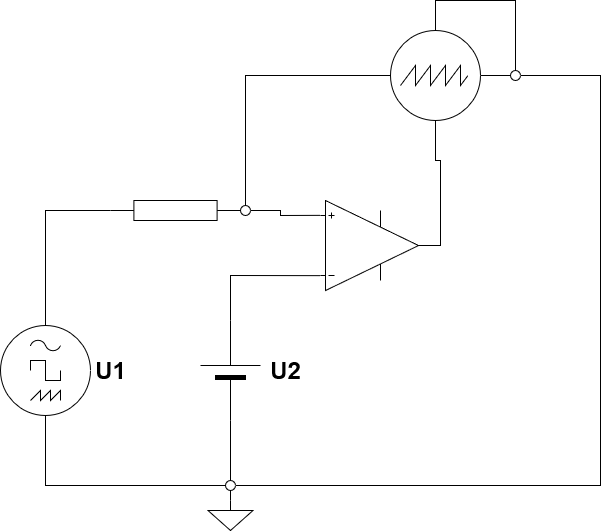

The diagram above was exported from draw.io. Its source (the exported page's mxGraphModel, read from the mxfile embedded in the PNG):
<mxGraphModel dx="700" dy="1558" grid="1" gridSize="10" guides="1" tooltips="1" connect="1" arrows="1" fold="1" page="1" pageScale="1" pageWidth="1100" pageHeight="850" background="none" math="0" shadow="0">
  <root>
    <mxCell id="0" />
    <mxCell id="1" parent="0" />
    <mxCell id="F3vvY-n_bdaP9fOPBIRz-2" value="" style="verticalLabelPosition=bottom;shadow=0;dashed=0;align=center;fillColor=#000000;html=1;verticalAlign=top;strokeWidth=1;shape=mxgraph.electrical.miscellaneous.monocell_battery;rotation=-90;" parent="1" vertex="1">
      <mxGeometry x="220" y="300" width="100" height="60" as="geometry" />
    </mxCell>
    <mxCell id="F3vvY-n_bdaP9fOPBIRz-4" value="" style="perimeter=ellipsePerimeter;verticalLabelPosition=bottom;shadow=0;dashed=0;align=center;html=1;verticalAlign=top;shape=mxgraph.electrical.instruments.signal_generator;" parent="1" vertex="1">
      <mxGeometry x="40" y="285" width="90" height="90" as="geometry" />
    </mxCell>
    <mxCell id="F3vvY-n_bdaP9fOPBIRz-5" value="" style="perimeter=ellipsePerimeter;verticalLabelPosition=bottom;shadow=0;dashed=0;align=center;html=1;verticalAlign=top;shape=mxgraph.electrical.instruments.oscilloscope;" parent="1" vertex="1">
      <mxGeometry x="430" y="-10" width="90" height="90" as="geometry" />
    </mxCell>
    <mxCell id="F3vvY-n_bdaP9fOPBIRz-6" value="" style="verticalLabelPosition=bottom;shadow=0;dashed=0;align=center;html=1;verticalAlign=top;shape=mxgraph.electrical.abstract.operational_amp_1;flipH=0;flipV=1;" parent="1" vertex="1">
      <mxGeometry x="360" y="160" width="98" height="90" as="geometry" />
    </mxCell>
    <mxCell id="F3vvY-n_bdaP9fOPBIRz-8" value="" style="endArrow=none;html=1;rounded=0;exitX=0.5;exitY=0;exitDx=0;exitDy=0;exitPerimeter=0;entryX=0;entryY=0.5;entryDx=0;entryDy=0;entryPerimeter=0;" parent="1" source="F3vvY-n_bdaP9fOPBIRz-4" target="F3vvY-n_bdaP9fOPBIRz-9" edge="1">
      <mxGeometry width="50" height="50" relative="1" as="geometry">
        <mxPoint x="390" y="370" as="sourcePoint" />
        <mxPoint x="85" y="160" as="targetPoint" />
        <Array as="points">
          <mxPoint x="85" y="170" />
        </Array>
      </mxGeometry>
    </mxCell>
    <mxCell id="F3vvY-n_bdaP9fOPBIRz-9" value="" style="pointerEvents=1;verticalLabelPosition=bottom;shadow=0;dashed=0;align=center;html=1;verticalAlign=top;shape=mxgraph.electrical.resistors.resistor_1;" parent="1" vertex="1">
      <mxGeometry x="150" y="160" width="130" height="20" as="geometry" />
    </mxCell>
    <mxCell id="F3vvY-n_bdaP9fOPBIRz-11" value="" style="endArrow=none;html=1;rounded=0;entryX=0;entryY=0.165;entryDx=0;entryDy=0;entryPerimeter=0;exitX=1;exitY=0.5;exitDx=0;exitDy=0;exitPerimeter=0;" parent="1" source="F3vvY-n_bdaP9fOPBIRz-2" target="F3vvY-n_bdaP9fOPBIRz-6" edge="1">
      <mxGeometry width="50" height="50" relative="1" as="geometry">
        <mxPoint x="380" y="410" as="sourcePoint" />
        <mxPoint x="430" y="360" as="targetPoint" />
        <Array as="points">
          <mxPoint x="270" y="235" />
        </Array>
      </mxGeometry>
    </mxCell>
    <mxCell id="F3vvY-n_bdaP9fOPBIRz-13" value="" style="endArrow=none;html=1;rounded=0;entryX=1;entryY=0.5;entryDx=0;entryDy=0;exitX=1;exitY=0.5;exitDx=0;exitDy=0;" parent="1" source="F3vvY-n_bdaP9fOPBIRz-29" target="F3vvY-n_bdaP9fOPBIRz-26" edge="1">
      <mxGeometry width="50" height="50" relative="1" as="geometry">
        <mxPoint x="300" y="450" as="sourcePoint" />
        <mxPoint x="600" y="60" as="targetPoint" />
        <Array as="points">
          <mxPoint x="640" y="445" />
          <mxPoint x="640" y="35" />
        </Array>
      </mxGeometry>
    </mxCell>
    <mxCell id="F3vvY-n_bdaP9fOPBIRz-14" value="" style="pointerEvents=1;verticalLabelPosition=bottom;shadow=0;dashed=0;align=center;html=1;verticalAlign=top;shape=mxgraph.electrical.signal_sources.signal_ground;" parent="1" vertex="1">
      <mxGeometry x="247.5" y="460" width="45" height="30" as="geometry" />
    </mxCell>
    <mxCell id="F3vvY-n_bdaP9fOPBIRz-20" value="" style="endArrow=none;html=1;rounded=0;exitX=1;exitY=0.5;exitDx=0;exitDy=0;exitPerimeter=0;entryX=0.5;entryY=1;entryDx=0;entryDy=0;entryPerimeter=0;" parent="1" source="F3vvY-n_bdaP9fOPBIRz-6" target="F3vvY-n_bdaP9fOPBIRz-5" edge="1">
      <mxGeometry width="50" height="50" relative="1" as="geometry">
        <mxPoint x="350" y="160" as="sourcePoint" />
        <mxPoint x="400" y="110" as="targetPoint" />
        <Array as="points">
          <mxPoint x="480" y="205" />
          <mxPoint x="480" y="120" />
          <mxPoint x="475" y="120" />
        </Array>
      </mxGeometry>
    </mxCell>
    <mxCell id="F3vvY-n_bdaP9fOPBIRz-21" value="" style="ellipse;whiteSpace=wrap;html=1;aspect=fixed;" parent="1" vertex="1">
      <mxGeometry x="280" y="165" width="10" height="10" as="geometry" />
    </mxCell>
    <mxCell id="F3vvY-n_bdaP9fOPBIRz-24" value="" style="endArrow=none;html=1;rounded=0;exitX=0.5;exitY=0;exitDx=0;exitDy=0;entryX=0;entryY=0.5;entryDx=0;entryDy=0;entryPerimeter=0;" parent="1" source="F3vvY-n_bdaP9fOPBIRz-21" target="F3vvY-n_bdaP9fOPBIRz-5" edge="1">
      <mxGeometry width="50" height="50" relative="1" as="geometry">
        <mxPoint x="280" y="200" as="sourcePoint" />
        <mxPoint x="330" y="150" as="targetPoint" />
        <Array as="points">
          <mxPoint x="285" y="35" />
        </Array>
      </mxGeometry>
    </mxCell>
    <mxCell id="F3vvY-n_bdaP9fOPBIRz-25" value="" style="endArrow=none;html=1;rounded=0;exitX=1;exitY=0.5;exitDx=0;exitDy=0;entryX=0;entryY=0.835;entryDx=0;entryDy=0;entryPerimeter=0;" parent="1" source="F3vvY-n_bdaP9fOPBIRz-21" target="F3vvY-n_bdaP9fOPBIRz-6" edge="1">
      <mxGeometry width="50" height="50" relative="1" as="geometry">
        <mxPoint x="280" y="200" as="sourcePoint" />
        <mxPoint x="330" y="150" as="targetPoint" />
        <Array as="points">
          <mxPoint x="320" y="170" />
          <mxPoint x="320" y="175" />
        </Array>
      </mxGeometry>
    </mxCell>
    <mxCell id="F3vvY-n_bdaP9fOPBIRz-26" value="" style="ellipse;whiteSpace=wrap;html=1;aspect=fixed;" parent="1" vertex="1">
      <mxGeometry x="550" y="30" width="10" height="10" as="geometry" />
    </mxCell>
    <mxCell id="F3vvY-n_bdaP9fOPBIRz-27" value="" style="endArrow=none;html=1;rounded=0;exitX=0.5;exitY=0;exitDx=0;exitDy=0;entryX=0.5;entryY=0;entryDx=0;entryDy=0;entryPerimeter=0;" parent="1" source="F3vvY-n_bdaP9fOPBIRz-26" target="F3vvY-n_bdaP9fOPBIRz-5" edge="1">
      <mxGeometry width="50" height="50" relative="1" as="geometry">
        <mxPoint x="560" y="30" as="sourcePoint" />
        <mxPoint x="610" y="-20" as="targetPoint" />
        <Array as="points">
          <mxPoint x="555" y="-40" />
          <mxPoint x="475" y="-40" />
        </Array>
      </mxGeometry>
    </mxCell>
    <mxCell id="F3vvY-n_bdaP9fOPBIRz-28" value="" style="endArrow=none;html=1;rounded=0;entryX=0;entryY=0.5;entryDx=0;entryDy=0;exitX=1;exitY=0.5;exitDx=0;exitDy=0;exitPerimeter=0;" parent="1" source="F3vvY-n_bdaP9fOPBIRz-5" target="F3vvY-n_bdaP9fOPBIRz-26" edge="1">
      <mxGeometry width="50" height="50" relative="1" as="geometry">
        <mxPoint x="510" y="110" as="sourcePoint" />
        <mxPoint x="560" y="60" as="targetPoint" />
      </mxGeometry>
    </mxCell>
    <mxCell id="F3vvY-n_bdaP9fOPBIRz-29" value="" style="ellipse;whiteSpace=wrap;html=1;aspect=fixed;" parent="1" vertex="1">
      <mxGeometry x="265" y="440" width="10" height="10" as="geometry" />
    </mxCell>
    <mxCell id="F3vvY-n_bdaP9fOPBIRz-30" value="" style="endArrow=none;html=1;rounded=0;entryX=0;entryY=0.5;entryDx=0;entryDy=0;exitX=0.5;exitY=1;exitDx=0;exitDy=0;exitPerimeter=0;" parent="1" source="F3vvY-n_bdaP9fOPBIRz-4" target="F3vvY-n_bdaP9fOPBIRz-29" edge="1">
      <mxGeometry width="50" height="50" relative="1" as="geometry">
        <mxPoint x="230" y="460" as="sourcePoint" />
        <mxPoint x="280" y="410" as="targetPoint" />
        <Array as="points">
          <mxPoint x="85" y="445" />
        </Array>
      </mxGeometry>
    </mxCell>
    <mxCell id="F3vvY-n_bdaP9fOPBIRz-31" value="" style="endArrow=none;html=1;rounded=0;entryX=0;entryY=0.5;entryDx=0;entryDy=0;entryPerimeter=0;exitX=0.5;exitY=0;exitDx=0;exitDy=0;" parent="1" source="F3vvY-n_bdaP9fOPBIRz-29" target="F3vvY-n_bdaP9fOPBIRz-2" edge="1">
      <mxGeometry width="50" height="50" relative="1" as="geometry">
        <mxPoint x="290" y="450" as="sourcePoint" />
        <mxPoint x="340" y="400" as="targetPoint" />
      </mxGeometry>
    </mxCell>
    <mxCell id="F3vvY-n_bdaP9fOPBIRz-32" value="" style="endArrow=none;html=1;rounded=0;exitX=0.5;exitY=0;exitDx=0;exitDy=0;exitPerimeter=0;entryX=0.5;entryY=1;entryDx=0;entryDy=0;" parent="1" source="F3vvY-n_bdaP9fOPBIRz-14" target="F3vvY-n_bdaP9fOPBIRz-29" edge="1">
      <mxGeometry width="50" height="50" relative="1" as="geometry">
        <mxPoint x="290" y="480" as="sourcePoint" />
        <mxPoint x="340" y="430" as="targetPoint" />
      </mxGeometry>
    </mxCell>
    <mxCell id="F3vvY-n_bdaP9fOPBIRz-34" value="&lt;div&gt;U2&lt;/div&gt;" style="text;strokeColor=none;fillColor=none;html=1;fontSize=24;fontStyle=1;verticalAlign=middle;align=center;" parent="1" vertex="1">
      <mxGeometry x="275" y="310" width="100" height="40" as="geometry" />
    </mxCell>
    <mxCell id="F3vvY-n_bdaP9fOPBIRz-35" value="&lt;div&gt;U1&lt;/div&gt;" style="text;strokeColor=none;fillColor=none;html=1;fontSize=24;fontStyle=1;verticalAlign=middle;align=center;" parent="1" vertex="1">
      <mxGeometry x="100" y="310" width="100" height="40" as="geometry" />
    </mxCell>
  </root>
</mxGraphModel>